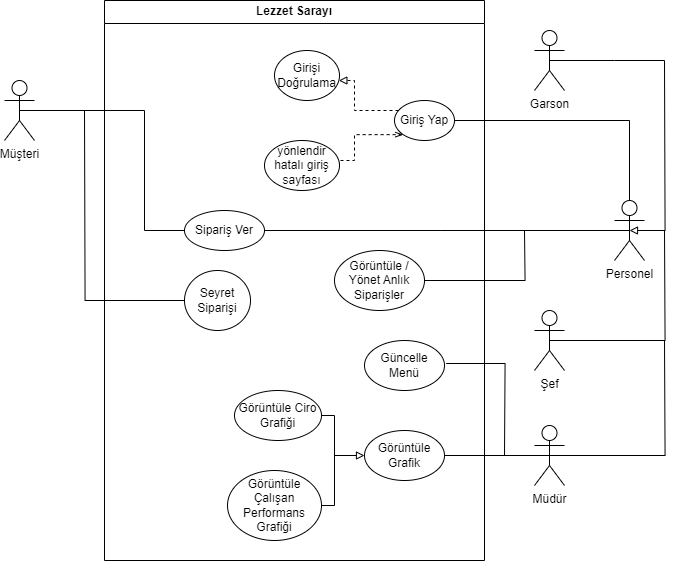

The diagram above was exported from draw.io. Its source (the exported page's mxGraphModel, read from the mxfile embedded in the PNG):
<mxGraphModel dx="1257" dy="669" grid="1" gridSize="10" guides="1" tooltips="1" connect="1" arrows="1" fold="1" page="1" pageScale="1" pageWidth="827" pageHeight="1169" math="0" shadow="0">
  <root>
    <mxCell id="0" />
    <mxCell id="1" parent="0" />
    <mxCell id="z_cTrhawThrj7dw1r4Xo-50" style="edgeStyle=orthogonalEdgeStyle;rounded=0;orthogonalLoop=1;jettySize=auto;html=1;exitX=0.5;exitY=0.5;exitDx=0;exitDy=0;exitPerimeter=0;entryX=0;entryY=0.5;entryDx=0;entryDy=0;endArrow=none;endFill=0;" edge="1" parent="1" source="z_cTrhawThrj7dw1r4Xo-1" target="z_cTrhawThrj7dw1r4Xo-48">
      <mxGeometry relative="1" as="geometry">
        <mxPoint x="300" y="360" as="targetPoint" />
        <Array as="points">
          <mxPoint x="290" y="240" />
          <mxPoint x="290" y="360" />
        </Array>
      </mxGeometry>
    </mxCell>
    <mxCell id="z_cTrhawThrj7dw1r4Xo-1" value="Müşteri" style="shape=umlActor;verticalLabelPosition=bottom;verticalAlign=top;html=1;outlineConnect=0;" vertex="1" parent="1">
      <mxGeometry x="150" y="210" width="30" height="60" as="geometry" />
    </mxCell>
    <mxCell id="z_cTrhawThrj7dw1r4Xo-4" value="Lezzet Sarayı" style="swimlane;whiteSpace=wrap;html=1;" vertex="1" parent="1">
      <mxGeometry x="250" y="130" width="380" height="560" as="geometry" />
    </mxCell>
    <mxCell id="z_cTrhawThrj7dw1r4Xo-36" value="" style="edgeStyle=orthogonalEdgeStyle;rounded=0;orthogonalLoop=1;jettySize=auto;html=1;endArrow=block;endFill=0;dashed=1;" edge="1" parent="z_cTrhawThrj7dw1r4Xo-4" source="z_cTrhawThrj7dw1r4Xo-33" target="z_cTrhawThrj7dw1r4Xo-35">
      <mxGeometry relative="1" as="geometry">
        <Array as="points">
          <mxPoint x="250" y="110" />
          <mxPoint x="250" y="80" />
        </Array>
      </mxGeometry>
    </mxCell>
    <mxCell id="z_cTrhawThrj7dw1r4Xo-33" value="Giriş Yap" style="ellipse;whiteSpace=wrap;html=1;" vertex="1" parent="z_cTrhawThrj7dw1r4Xo-4">
      <mxGeometry x="290" y="100" width="60" height="40" as="geometry" />
    </mxCell>
    <mxCell id="z_cTrhawThrj7dw1r4Xo-35" value="Girişi Doğrulama" style="ellipse;whiteSpace=wrap;html=1;" vertex="1" parent="z_cTrhawThrj7dw1r4Xo-4">
      <mxGeometry x="170" y="50" width="65" height="50" as="geometry" />
    </mxCell>
    <mxCell id="z_cTrhawThrj7dw1r4Xo-39" style="edgeStyle=orthogonalEdgeStyle;rounded=0;orthogonalLoop=1;jettySize=auto;html=1;exitX=1;exitY=0.5;exitDx=0;exitDy=0;entryX=0;entryY=1;entryDx=0;entryDy=0;endArrow=openThin;endFill=0;dashed=1;" edge="1" parent="z_cTrhawThrj7dw1r4Xo-4" source="z_cTrhawThrj7dw1r4Xo-38" target="z_cTrhawThrj7dw1r4Xo-33">
      <mxGeometry relative="1" as="geometry">
        <Array as="points">
          <mxPoint x="250" y="160" />
          <mxPoint x="250" y="134" />
        </Array>
      </mxGeometry>
    </mxCell>
    <mxCell id="z_cTrhawThrj7dw1r4Xo-38" value="yönlendir hatalı giriş sayfası" style="ellipse;whiteSpace=wrap;html=1;" vertex="1" parent="z_cTrhawThrj7dw1r4Xo-4">
      <mxGeometry x="160" y="140" width="75" height="50" as="geometry" />
    </mxCell>
    <mxCell id="z_cTrhawThrj7dw1r4Xo-46" style="edgeStyle=orthogonalEdgeStyle;rounded=0;orthogonalLoop=1;jettySize=auto;html=1;exitX=0;exitY=0.5;exitDx=0;exitDy=0;endArrow=none;endFill=0;startArrow=block;startFill=0;" edge="1" parent="z_cTrhawThrj7dw1r4Xo-4" source="z_cTrhawThrj7dw1r4Xo-40">
      <mxGeometry relative="1" as="geometry">
        <mxPoint x="230" y="460" as="targetPoint" />
      </mxGeometry>
    </mxCell>
    <mxCell id="z_cTrhawThrj7dw1r4Xo-40" value="Görüntüle Grafik" style="ellipse;whiteSpace=wrap;html=1;" vertex="1" parent="z_cTrhawThrj7dw1r4Xo-4">
      <mxGeometry x="260" y="430" width="80" height="50" as="geometry" />
    </mxCell>
    <mxCell id="z_cTrhawThrj7dw1r4Xo-43" style="edgeStyle=orthogonalEdgeStyle;rounded=0;orthogonalLoop=1;jettySize=auto;html=1;exitX=1;exitY=0.5;exitDx=0;exitDy=0;endArrow=none;endFill=0;" edge="1" parent="z_cTrhawThrj7dw1r4Xo-4" source="z_cTrhawThrj7dw1r4Xo-42">
      <mxGeometry relative="1" as="geometry">
        <mxPoint x="230" y="500" as="targetPoint" />
        <Array as="points">
          <mxPoint x="230" y="415" />
        </Array>
      </mxGeometry>
    </mxCell>
    <mxCell id="z_cTrhawThrj7dw1r4Xo-42" value="Görüntüle Ciro Grafiği" style="ellipse;whiteSpace=wrap;html=1;" vertex="1" parent="z_cTrhawThrj7dw1r4Xo-4">
      <mxGeometry x="130" y="390" width="87" height="50" as="geometry" />
    </mxCell>
    <mxCell id="z_cTrhawThrj7dw1r4Xo-47" style="edgeStyle=orthogonalEdgeStyle;rounded=0;orthogonalLoop=1;jettySize=auto;html=1;exitX=1;exitY=0.5;exitDx=0;exitDy=0;endArrow=none;endFill=0;" edge="1" parent="z_cTrhawThrj7dw1r4Xo-4" source="z_cTrhawThrj7dw1r4Xo-44">
      <mxGeometry relative="1" as="geometry">
        <mxPoint x="230" y="490" as="targetPoint" />
      </mxGeometry>
    </mxCell>
    <mxCell id="z_cTrhawThrj7dw1r4Xo-44" value="Görüntüle Çalışan Performans Grafiği" style="ellipse;whiteSpace=wrap;html=1;" vertex="1" parent="z_cTrhawThrj7dw1r4Xo-4">
      <mxGeometry x="123" y="470" width="94" height="70" as="geometry" />
    </mxCell>
    <mxCell id="z_cTrhawThrj7dw1r4Xo-48" value="Sipariş Ver" style="ellipse;whiteSpace=wrap;html=1;" vertex="1" parent="z_cTrhawThrj7dw1r4Xo-4">
      <mxGeometry x="80" y="210" width="80" height="40" as="geometry" />
    </mxCell>
    <mxCell id="z_cTrhawThrj7dw1r4Xo-52" value="Güncelle Menü" style="ellipse;whiteSpace=wrap;html=1;" vertex="1" parent="z_cTrhawThrj7dw1r4Xo-4">
      <mxGeometry x="260" y="340" width="80" height="50" as="geometry" />
    </mxCell>
    <mxCell id="z_cTrhawThrj7dw1r4Xo-59" style="edgeStyle=orthogonalEdgeStyle;rounded=0;orthogonalLoop=1;jettySize=auto;html=1;exitX=1;exitY=0.5;exitDx=0;exitDy=0;endArrow=none;endFill=0;" edge="1" parent="z_cTrhawThrj7dw1r4Xo-4" source="z_cTrhawThrj7dw1r4Xo-58">
      <mxGeometry relative="1" as="geometry">
        <mxPoint x="420" y="230" as="targetPoint" />
      </mxGeometry>
    </mxCell>
    <mxCell id="z_cTrhawThrj7dw1r4Xo-58" value="Görüntüle / Yönet Anlık Siparişler" style="ellipse;whiteSpace=wrap;html=1;" vertex="1" parent="z_cTrhawThrj7dw1r4Xo-4">
      <mxGeometry x="230" y="250" width="90" height="60" as="geometry" />
    </mxCell>
    <mxCell id="z_cTrhawThrj7dw1r4Xo-62" style="edgeStyle=orthogonalEdgeStyle;rounded=0;orthogonalLoop=1;jettySize=auto;html=1;exitX=0;exitY=0.5;exitDx=0;exitDy=0;endArrow=none;endFill=0;" edge="1" parent="z_cTrhawThrj7dw1r4Xo-4" source="z_cTrhawThrj7dw1r4Xo-60">
      <mxGeometry relative="1" as="geometry">
        <mxPoint x="-20" y="110" as="targetPoint" />
      </mxGeometry>
    </mxCell>
    <mxCell id="z_cTrhawThrj7dw1r4Xo-60" value="Seyret Siparişi" style="ellipse;whiteSpace=wrap;html=1;" vertex="1" parent="z_cTrhawThrj7dw1r4Xo-4">
      <mxGeometry x="80" y="270" width="66" height="60" as="geometry" />
    </mxCell>
    <mxCell id="z_cTrhawThrj7dw1r4Xo-25" style="edgeStyle=orthogonalEdgeStyle;rounded=0;orthogonalLoop=1;jettySize=auto;html=1;exitX=0.5;exitY=0.5;exitDx=0;exitDy=0;exitPerimeter=0;endArrow=none;endFill=0;startArrow=block;startFill=0;" edge="1" parent="1" source="z_cTrhawThrj7dw1r4Xo-20">
      <mxGeometry relative="1" as="geometry">
        <mxPoint x="810" y="190" as="targetPoint" />
      </mxGeometry>
    </mxCell>
    <mxCell id="z_cTrhawThrj7dw1r4Xo-34" style="edgeStyle=orthogonalEdgeStyle;rounded=0;orthogonalLoop=1;jettySize=auto;html=1;exitX=0.5;exitY=0;exitDx=0;exitDy=0;exitPerimeter=0;entryX=1;entryY=0.5;entryDx=0;entryDy=0;endArrow=none;endFill=0;" edge="1" parent="1" source="z_cTrhawThrj7dw1r4Xo-20" target="z_cTrhawThrj7dw1r4Xo-33">
      <mxGeometry relative="1" as="geometry" />
    </mxCell>
    <mxCell id="z_cTrhawThrj7dw1r4Xo-49" style="edgeStyle=orthogonalEdgeStyle;rounded=0;orthogonalLoop=1;jettySize=auto;html=1;exitX=0.5;exitY=0.5;exitDx=0;exitDy=0;exitPerimeter=0;endArrow=none;endFill=0;" edge="1" parent="1" source="z_cTrhawThrj7dw1r4Xo-20">
      <mxGeometry relative="1" as="geometry">
        <mxPoint x="410" y="360" as="targetPoint" />
      </mxGeometry>
    </mxCell>
    <mxCell id="z_cTrhawThrj7dw1r4Xo-20" value="Personel" style="shape=umlActor;verticalLabelPosition=bottom;verticalAlign=top;html=1;outlineConnect=0;" vertex="1" parent="1">
      <mxGeometry x="760" y="330" width="30" height="60" as="geometry" />
    </mxCell>
    <mxCell id="z_cTrhawThrj7dw1r4Xo-32" style="edgeStyle=orthogonalEdgeStyle;rounded=0;orthogonalLoop=1;jettySize=auto;html=1;exitX=0.5;exitY=0.5;exitDx=0;exitDy=0;exitPerimeter=0;endArrow=none;endFill=0;" edge="1" parent="1" source="z_cTrhawThrj7dw1r4Xo-26">
      <mxGeometry relative="1" as="geometry">
        <mxPoint x="810" y="360" as="targetPoint" />
      </mxGeometry>
    </mxCell>
    <mxCell id="z_cTrhawThrj7dw1r4Xo-26" value="Şef" style="shape=umlActor;verticalLabelPosition=bottom;verticalAlign=top;html=1;outlineConnect=0;" vertex="1" parent="1">
      <mxGeometry x="680" y="440" width="30" height="60" as="geometry" />
    </mxCell>
    <mxCell id="z_cTrhawThrj7dw1r4Xo-31" style="edgeStyle=orthogonalEdgeStyle;rounded=0;orthogonalLoop=1;jettySize=auto;html=1;exitX=0.5;exitY=0.5;exitDx=0;exitDy=0;exitPerimeter=0;endArrow=none;endFill=0;" edge="1" parent="1" source="z_cTrhawThrj7dw1r4Xo-27">
      <mxGeometry relative="1" as="geometry">
        <mxPoint x="810" y="190" as="targetPoint" />
      </mxGeometry>
    </mxCell>
    <mxCell id="z_cTrhawThrj7dw1r4Xo-27" value="Garson" style="shape=umlActor;verticalLabelPosition=bottom;verticalAlign=top;html=1;outlineConnect=0;" vertex="1" parent="1">
      <mxGeometry x="680" y="160" width="30" height="60" as="geometry" />
    </mxCell>
    <mxCell id="z_cTrhawThrj7dw1r4Xo-30" style="edgeStyle=orthogonalEdgeStyle;rounded=0;orthogonalLoop=1;jettySize=auto;html=1;exitX=0.5;exitY=0.5;exitDx=0;exitDy=0;exitPerimeter=0;endArrow=none;endFill=0;" edge="1" parent="1" source="z_cTrhawThrj7dw1r4Xo-28">
      <mxGeometry relative="1" as="geometry">
        <mxPoint x="810" y="470" as="targetPoint" />
      </mxGeometry>
    </mxCell>
    <mxCell id="z_cTrhawThrj7dw1r4Xo-41" style="edgeStyle=orthogonalEdgeStyle;rounded=0;orthogonalLoop=1;jettySize=auto;html=1;exitX=0.5;exitY=0.5;exitDx=0;exitDy=0;exitPerimeter=0;entryX=1;entryY=0.5;entryDx=0;entryDy=0;endArrow=none;endFill=0;" edge="1" parent="1" source="z_cTrhawThrj7dw1r4Xo-28" target="z_cTrhawThrj7dw1r4Xo-40">
      <mxGeometry relative="1" as="geometry" />
    </mxCell>
    <mxCell id="z_cTrhawThrj7dw1r4Xo-28" value="Müdür" style="shape=umlActor;verticalLabelPosition=bottom;verticalAlign=top;html=1;outlineConnect=0;" vertex="1" parent="1">
      <mxGeometry x="680" y="555" width="30" height="60" as="geometry" />
    </mxCell>
    <mxCell id="z_cTrhawThrj7dw1r4Xo-57" style="edgeStyle=orthogonalEdgeStyle;rounded=0;orthogonalLoop=1;jettySize=auto;html=1;endArrow=none;endFill=0;exitX=1.021;exitY=0.46;exitDx=0;exitDy=0;exitPerimeter=0;" edge="1" parent="1" source="z_cTrhawThrj7dw1r4Xo-52">
      <mxGeometry relative="1" as="geometry">
        <mxPoint x="650" y="585" as="targetPoint" />
        <mxPoint x="590" y="501" as="sourcePoint" />
      </mxGeometry>
    </mxCell>
  </root>
</mxGraphModel>